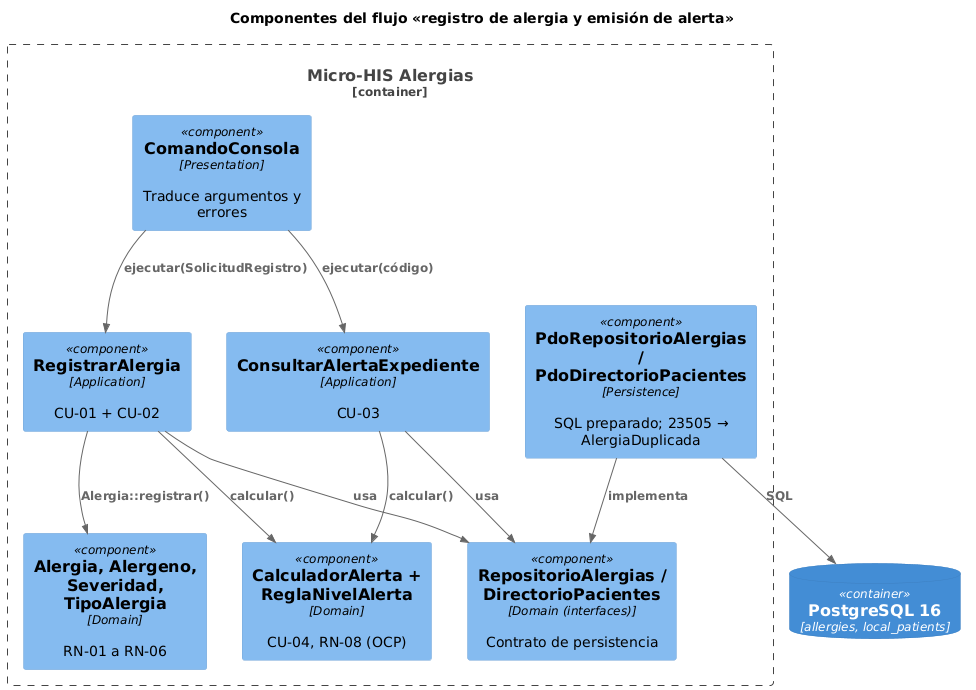

The diagram above was rendered by PlantUML. Its source (embedded in the PNG):
@startuml semana-03-c4-componentes
!include <C4/C4_Component>
title Componentes del flujo «registro de alergia y emisión de alerta»
Container_Boundary(micro, "Micro-HIS Alergias") {
  Component(cmd, "ComandoConsola", "Presentation", "Traduce argumentos y errores")
  Component(reg, "RegistrarAlergia", "Application", "CU-01 + CU-02")
  Component(con, "ConsultarAlertaExpediente", "Application", "CU-03")
  Component(ale, "Alergia, Alergeno, Severidad, TipoAlergia", "Domain", "RN-01 a RN-06")
  Component(cal, "CalculadorAlerta + ReglaNivelAlerta", "Domain", "CU-04, RN-08 (OCP)")
  Component(repo, "RepositorioAlergias / DirectorioPacientes", "Domain (interfaces)", "Contrato de persistencia")
  Component(pdo, "PdoRepositorioAlergias / PdoDirectorioPacientes", "Persistence", "SQL preparado; 23505 → AlergiaDuplicada")
}
ContainerDb(bd, "PostgreSQL 16", "allergies, local_patients")
Rel(cmd, reg, "ejecutar(SolicitudRegistro)")
Rel(cmd, con, "ejecutar(código)")
Rel(reg, ale, "Alergia::registrar()")
Rel(reg, cal, "calcular()")
Rel(con, cal, "calcular()")
Rel(reg, repo, "usa")
Rel(con, repo, "usa")
Rel(pdo, repo, "implementa")
Rel(pdo, bd, "SQL")
@enduml